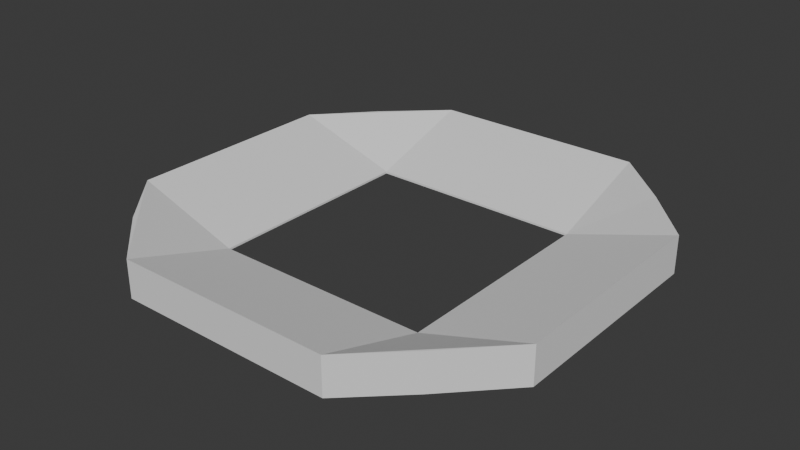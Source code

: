 # Source: Warning.blend  (saved by Blender 4.4.30; exported with 4.5.12 LTS)
import bpy
from mathutils import Matrix  # noqa: F401  (used for matrix-valued properties, if any)

bpy.ops.wm.read_factory_settings(use_empty=True)
scene = bpy.context.scene
scene.name = 'Scene'

# ---- collections
col_collection = bpy.data.collections.new('Collection'); scene.collection.children.link(col_collection)

# ---- world
world_world = bpy.data.worlds.new('World'); scene.world = world_world
world_world.use_nodes = True; world_world.node_tree.nodes.clear()
_N = world_world.node_tree.nodes; _L = world_world.node_tree.links
n0 = _N.new('ShaderNodeOutputWorld'); n0.name = 'World Output'; n0.location = (300, 300)
n1 = _N.new('ShaderNodeBackground'); n1.name = 'Background'; n1.location = (10, 300)
n1.inputs[0].default_value = (0.05088, 0.05088, 0.05088, 1.0)
_L.new(n1.outputs[0], n0.inputs[0])
n0.is_active_output = True
world_world.color = (0.05088, 0.05088, 0.05088)
world_world.sun_shadow_jitter_overblur = 0.0

# ---- meshes
me_cube_001 = bpy.data.meshes.new('Cube.001')
me_cube_001.from_pydata([(-0.7624, -0.7647, -1.0), (-0.7624, -0.7647, 33.34), (-0.7646, 0.7557, -1.0), (-0.7646, 0.7557, 33.34), (0.7433, -0.7685, -1.0), (0.7433, -0.7685, 33.34), (0.7632, 0.7544, -1.0), (0.7632, 0.7544, 33.34), (-1.0, 0.0, 33.34), (0.0, 1.0, 33.34), (1.0, 0.0, 33.34), (0.0, -1.0, 33.34), (1.0, -0.5, -1.0), (1.0, -0.5, 33.34), (0.5, -1.0, 33.34), (0.0, -0.5, 1.0), (0.5, 0.0, 1.0), (0.5, -0.5, 1.0), (-1.0, 0.5, 33.34), (-0.5, 1.0, 33.34), (0.0, 0.5, 1.0), (-0.5, 0.0, 1.0), (-0.5, 0.5, 1.0), (0.5, 1.0, 33.34), (1.0, 0.5, 33.34), (-0.5, -1.0, 33.34), (-1.0, -0.5, 33.34), (-0.5, -0.5, 1.0), (0.5, 0.5, 1.0), (0.0, 0.5, 0.5504), (0.0, 1.0, -1.0), (0.5, 0.0, 0.5504), (0.5, 0.5, 0.5504), (0.0, 0.5, -0.1239), (1.0, 0.5, -1.0), (0.5, 0.0, -0.1239), (0.5, 0.5, -0.1239), (0.0, 0.5, -0.8775), (1.0, 0.0, -1.0), (0.5, 0.0, -0.8775), (0.5, 0.5, -0.8775), (0.0, 0.5, -0.9237), (-0.5, -1.0, -1.0), (-0.5, 0.0, -0.9237), (-0.5, 0.5, -0.9237), (-0.5, 0.0, -0.833), (0.5, -1.0, -1.0), (0.0, -0.5, -0.833), (-0.5, -0.5, -0.833), (0.0, -1.0, -1.0), (0.0, -0.5, -0.9409), (0.5, 0.0, -0.9409), (0.5, -0.5, -0.9409), (0.5, 1.0, -1.0), (-0.5, 1.0, -1.0), (-1.0, 0.0, -1.0), (-1.0, -0.5, -1.0), (-1.0, 0.5, -1.0)], [], [(0, 1, 26, 56), (2, 3, 19, 54), (6, 7, 24, 34), (4, 5, 14, 46), (12, 13, 5, 4), (21, 27, 48, 45), (17, 15, 11, 14), (7, 23, 28, 24), (22, 18, 8, 21), (13, 17, 14, 5), (10, 16, 17, 13), (17, 16, 51, 52), (20, 22, 44, 41), (9, 19, 22, 20), (19, 3, 18, 22), (15, 27, 25, 11), (25, 27, 26, 1), (27, 21, 8, 26), (24, 28, 16, 10), (28, 20, 29, 32), (20, 28, 23, 9), (31, 32, 36, 35), (53, 23, 7, 6), (42, 25, 1, 0), (16, 28, 32, 31), (35, 36, 40, 39), (49, 11, 25, 42), (32, 29, 33, 36), (30, 9, 23, 53), (56, 26, 8, 55), (46, 14, 11, 49), (36, 33, 37, 40), (54, 19, 9, 30), (38, 10, 13, 12), (22, 21, 43, 44), (55, 8, 18, 57), (34, 24, 10, 38), (57, 18, 3, 2), (27, 15, 47, 48), (15, 17, 52, 50)])
_uv = me_cube_001.uv_layers.new(name='UVMap')
_uv.uv.foreach_set('vector', [0.375, 0.0, 0.625, 0.0, 0.625, 0.0625, 0.375, 0.0625, 0.375, 0.25, 0.625, 0.25, 0.625, 0.3125, 0.375, 0.3125, 0.375, 0.5, 0.625, 0.5, 0.625, 0.5625, 0.375, 0.5625, 0.375, 0.75, 0.625, 0.75, 0.625, 0.8125, 0.375, 0.8125, 0.375, 0.6875, 0.625, 0.6875, 0.625, 0.75, 0.375, 0.75, 0.8125, 0.625, 0.8125, 0.6875, 0.8125, 0.6875, 0.8125, 0.625, 0.6875, 0.6875, 0.75, 0.6875, 0.75, 0.75, 0.6875, 0.75, 0.625, 0.5, 0.6875, 0.5, 0.6875, 0.5625, 0.625, 0.5625, 0.8125, 0.5625, 0.875, 0.5625, 0.875, 0.625, 0.8125, 0.625, 0.625, 0.6875, 0.6875, 0.6875, 0.6875, 0.75, 0.625, 0.75, 0.625, 0.625, 0.6875, 0.625, 0.6875, 0.6875, 0.625, 0.6875, 0.6875, 0.6875, 0.6875, 0.625, 0.6875, 0.625, 0.6875, 0.6875, 0.75, 0.5625, 0.8125, 0.5625, 0.8125, 0.5625, 0.75, 0.5625, 0.75, 0.5, 0.8125, 0.5, 0.8125, 0.5625, 0.75, 0.5625, 0.8125, 0.5, 0.875, 0.5, 0.875, 0.5625, 0.8125, 0.5625, 0.75, 0.6875, 0.8125, 0.6875, 0.8125, 0.75, 0.75, 0.75, 0.8125, 0.75, 0.8125, 0.6875, 0.875, 0.6875, 0.875, 0.75, 0.8125, 0.6875, 0.8125, 0.625, 0.875, 0.625, 0.875, 0.6875, 0.625, 0.5625, 0.6875, 0.5625, 0.6875, 0.625, 0.625, 0.625, 0.6875, 0.5625, 0.75, 0.5625, 0.75, 0.5625, 0.6875, 0.5625, 0.75, 0.5625, 0.6875, 0.5625, 0.6875, 0.5, 0.75, 0.5, 0.6875, 0.625, 0.6875, 0.5625, 0.6875, 0.5625, 0.6875, 0.625, 0.375, 0.4375, 0.625, 0.4375, 0.625, 0.5, 0.375, 0.5, 0.375, 0.9375, 0.625, 0.9375, 0.625, 1.0, 0.375, 1.0, 0.6875, 0.625, 0.6875, 0.5625, 0.6875, 0.5625, 0.6875, 0.625, 0.6875, 0.625, 0.6875, 0.5625, 0.6875, 0.5625, 0.6875, 0.625, 0.375, 0.875, 0.625, 0.875, 0.625, 0.9375, 0.375, 0.9375, 0.6875, 0.5625, 0.75, 0.5625, 0.75, 0.5625, 0.6875, 0.5625, 0.375, 0.375, 0.625, 0.375, 0.625, 0.4375, 0.375, 0.4375, 0.375, 0.0625, 0.625, 0.0625, 0.625, 0.125, 0.375, 0.125, 0.375, 0.8125, 0.625, 0.8125, 0.625, 0.875, 0.375, 0.875, 0.6875, 0.5625, 0.75, 0.5625, 0.75, 0.5625, 0.6875, 0.5625, 0.375, 0.3125, 0.625, 0.3125, 0.625, 0.375, 0.375, 0.375, 0.375, 0.625, 0.625, 0.625, 0.625, 0.6875, 0.375, 0.6875, 0.8125, 0.5625, 0.8125, 0.625, 0.8125, 0.625, 0.8125, 0.5625, 0.375, 0.125, 0.625, 0.125, 0.625, 0.1875, 0.375, 0.1875, 0.375, 0.5625, 0.625, 0.5625, 0.625, 0.625, 0.375, 0.625, 0.375, 0.1875, 0.625, 0.1875, 0.625, 0.25, 0.375, 0.25, 0.8125, 0.6875, 0.75, 0.6875, 0.75, 0.6875, 0.8125, 0.6875, 0.75, 0.6875, 0.6875, 0.6875, 0.6875, 0.6875, 0.75, 0.6875])
me_cube_001.update()

# ---- objects
ob_cube = bpy.data.objects.new('Cube', me_cube_001)

# ---- transforms, parenting, visibility, modifiers, constraints
ob_cube.location = (0.0, 0.0, 0.0)
ob_cube.scale = (100.0, 100.0, 0.5)

# ---- collection membership
col_collection.objects.link(ob_cube)

# ---- scene / render settings (as saved in the file)
scene.frame_start = 1; scene.frame_end = 250; scene.frame_set(1)
scene.render.engine = 'BLENDER_EEVEE_NEXT'
bpy.context.view_layer.update()

# ---- added for rendering (the .blend has no active camera and no usable light): camera, sun
cam_auto = bpy.data.cameras.new('AutoCamera')
cam_auto.lens = 50.0
cam_auto.sensor_width = 36.0
cam_auto.clip_end = 4601.15
ob_auto_camera = bpy.data.objects.new('AutoCamera', cam_auto)
scene.collection.objects.link(ob_auto_camera)
ob_auto_camera.location = (262.175, -314.61, 217.824)
ob_auto_camera.rotation_euler = (1.09748, -7.21219e-08, 0.694738)
scene.camera = ob_auto_camera
light_auto_sun = bpy.data.lights.new('AutoSun', 'SUN')
light_auto_sun.energy = 3.0
light_auto_sun.angle = 0.0523599
ob_auto_sun = bpy.data.objects.new('AutoSun', light_auto_sun)
scene.collection.objects.link(ob_auto_sun)
ob_auto_sun.rotation_euler = (0.872665, 0.174533, 0.523599)
bpy.context.view_layer.update()
